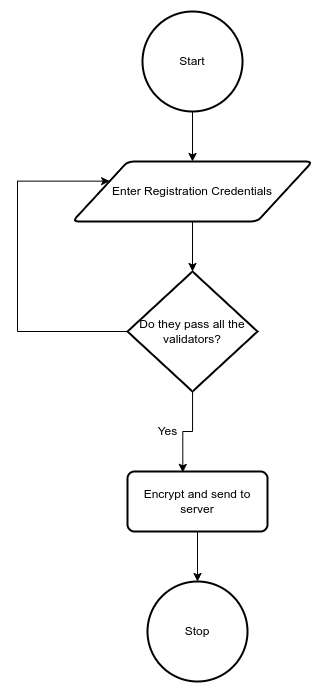

The diagram above was exported from draw.io. Its source (the exported page's mxGraphModel, read from the mxfile embedded in the PNG):
<mxGraphModel dx="1468" dy="742" grid="1" gridSize="10" guides="1" tooltips="1" connect="1" arrows="1" fold="1" page="1" pageScale="1" pageWidth="827" pageHeight="1169" math="0" shadow="0">
  <root>
    <mxCell id="WIyWlLk6GJQsqaUBKTNV-0" />
    <mxCell id="WIyWlLk6GJQsqaUBKTNV-1" parent="WIyWlLk6GJQsqaUBKTNV-0" />
    <mxCell id="Ifv5iNUNFuN18WdG8C7Z-44" style="edgeStyle=orthogonalEdgeStyle;rounded=0;orthogonalLoop=1;jettySize=auto;html=1;entryX=0.5;entryY=0;entryDx=0;entryDy=0;" edge="1" parent="WIyWlLk6GJQsqaUBKTNV-1" source="Ifv5iNUNFuN18WdG8C7Z-1" target="Ifv5iNUNFuN18WdG8C7Z-37">
      <mxGeometry relative="1" as="geometry" />
    </mxCell>
    <mxCell id="Ifv5iNUNFuN18WdG8C7Z-1" value="Start" style="strokeWidth=2;html=1;shape=mxgraph.flowchart.start_2;whiteSpace=wrap;" vertex="1" parent="WIyWlLk6GJQsqaUBKTNV-1">
      <mxGeometry x="335" y="50" width="100" height="100" as="geometry" />
    </mxCell>
    <mxCell id="Ifv5iNUNFuN18WdG8C7Z-7" value="Stop" style="strokeWidth=2;html=1;shape=mxgraph.flowchart.start_2;whiteSpace=wrap;" vertex="1" parent="WIyWlLk6GJQsqaUBKTNV-1">
      <mxGeometry x="340" y="620" width="100" height="100" as="geometry" />
    </mxCell>
    <mxCell id="Ifv5iNUNFuN18WdG8C7Z-36" style="edgeStyle=orthogonalEdgeStyle;rounded=0;orthogonalLoop=1;jettySize=auto;html=1;entryX=0.5;entryY=0;entryDx=0;entryDy=0;entryPerimeter=0;" edge="1" parent="WIyWlLk6GJQsqaUBKTNV-1" source="Ifv5iNUNFuN18WdG8C7Z-37" target="Ifv5iNUNFuN18WdG8C7Z-39">
      <mxGeometry relative="1" as="geometry" />
    </mxCell>
    <mxCell id="Ifv5iNUNFuN18WdG8C7Z-37" value="Enter Registration Credentials" style="shape=parallelogram;html=1;strokeWidth=2;perimeter=parallelogramPerimeter;whiteSpace=wrap;rounded=1;arcSize=12;size=0.23;" vertex="1" parent="WIyWlLk6GJQsqaUBKTNV-1">
      <mxGeometry x="265" y="200" width="240" height="60" as="geometry" />
    </mxCell>
    <mxCell id="Ifv5iNUNFuN18WdG8C7Z-38" style="edgeStyle=orthogonalEdgeStyle;rounded=0;orthogonalLoop=1;jettySize=auto;html=1;entryX=0.395;entryY=0.015;entryDx=0;entryDy=0;entryPerimeter=0;" edge="1" parent="WIyWlLk6GJQsqaUBKTNV-1" source="Ifv5iNUNFuN18WdG8C7Z-39" target="Ifv5iNUNFuN18WdG8C7Z-41">
      <mxGeometry relative="1" as="geometry" />
    </mxCell>
    <mxCell id="Ifv5iNUNFuN18WdG8C7Z-45" style="edgeStyle=orthogonalEdgeStyle;rounded=0;orthogonalLoop=1;jettySize=auto;html=1;entryX=0;entryY=0.25;entryDx=0;entryDy=0;" edge="1" parent="WIyWlLk6GJQsqaUBKTNV-1" source="Ifv5iNUNFuN18WdG8C7Z-39" target="Ifv5iNUNFuN18WdG8C7Z-37">
      <mxGeometry relative="1" as="geometry">
        <Array as="points">
          <mxPoint x="210" y="370" />
          <mxPoint x="210" y="220" />
        </Array>
      </mxGeometry>
    </mxCell>
    <mxCell id="Ifv5iNUNFuN18WdG8C7Z-39" value="Do they pass all the validators?" style="strokeWidth=2;html=1;shape=mxgraph.flowchart.decision;whiteSpace=wrap;" vertex="1" parent="WIyWlLk6GJQsqaUBKTNV-1">
      <mxGeometry x="320" y="310" width="130" height="120" as="geometry" />
    </mxCell>
    <mxCell id="Ifv5iNUNFuN18WdG8C7Z-46" style="edgeStyle=orthogonalEdgeStyle;rounded=0;orthogonalLoop=1;jettySize=auto;html=1;" edge="1" parent="WIyWlLk6GJQsqaUBKTNV-1" source="Ifv5iNUNFuN18WdG8C7Z-41" target="Ifv5iNUNFuN18WdG8C7Z-7">
      <mxGeometry relative="1" as="geometry" />
    </mxCell>
    <mxCell id="Ifv5iNUNFuN18WdG8C7Z-41" value="Encrypt and send to server" style="rounded=1;whiteSpace=wrap;html=1;absoluteArcSize=1;arcSize=14;strokeWidth=2;" vertex="1" parent="WIyWlLk6GJQsqaUBKTNV-1">
      <mxGeometry x="320" y="510" width="140" height="60" as="geometry" />
    </mxCell>
    <mxCell id="Ifv5iNUNFuN18WdG8C7Z-43" value="Yes" style="text;html=1;align=center;verticalAlign=middle;resizable=0;points=[];autosize=1;strokeColor=none;fillColor=none;" vertex="1" parent="WIyWlLk6GJQsqaUBKTNV-1">
      <mxGeometry x="340" y="460" width="40" height="20" as="geometry" />
    </mxCell>
  </root>
</mxGraphModel>